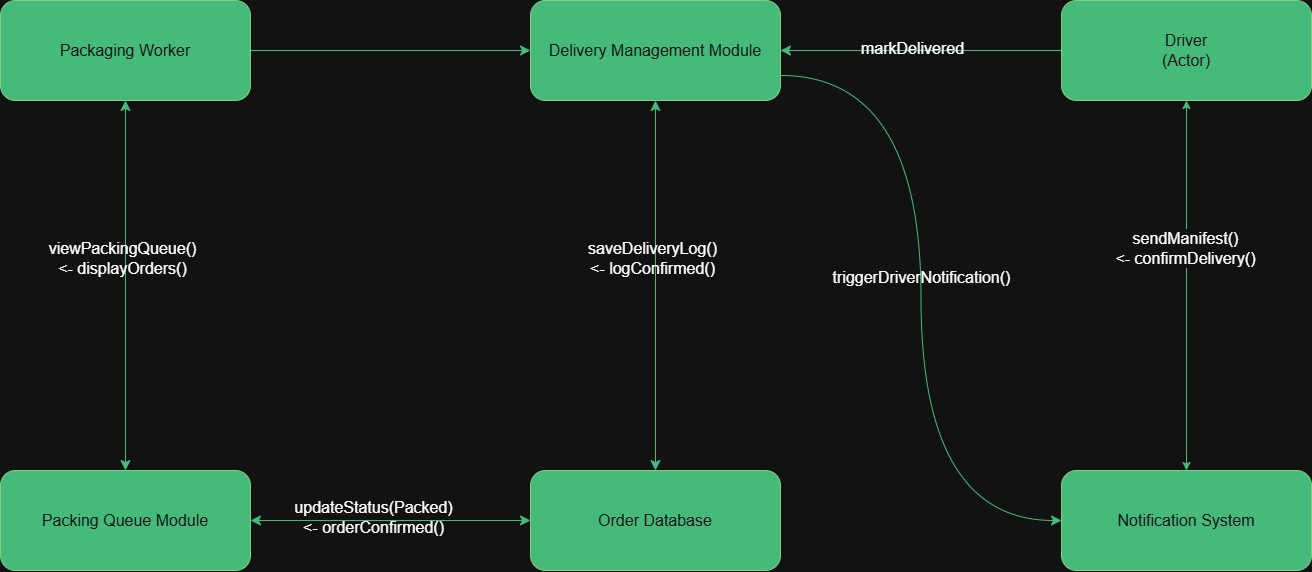

The diagram above was exported from draw.io. Its source (the exported page's mxGraphModel, read from the mxfile embedded in the PNG):
<mxGraphModel dx="1687" dy="843" grid="1" gridSize="10" guides="1" tooltips="1" connect="1" arrows="1" fold="1" page="1" pageScale="1" pageWidth="827" pageHeight="1169" math="0" shadow="0">
  <root>
    <mxCell id="0" />
    <mxCell id="1" parent="0" />
    <mxCell id="OuZBGJqxp5R-8EuavNV7-4" edge="1" parent="1" source="VgJkM8tIEF9QuxWNvQkF-1" style="edgeStyle=none;curved=1;rounded=0;orthogonalLoop=1;jettySize=auto;html=1;exitX=0.5;exitY=1;exitDx=0;exitDy=0;fontSize=16;startSize=8;endSize=8;startArrow=classic;startFill=1;strokeColor=light-dark(#000000,#46BA7B);" target="ZCbgc2sBzY6jRhJvQvlj-2">
      <mxGeometry relative="1" as="geometry" />
    </mxCell>
    <mxCell id="-MJ69FDEKxXqCyM5lmm3-4" connectable="0" parent="OuZBGJqxp5R-8EuavNV7-4" style="edgeLabel;html=1;align=center;verticalAlign=middle;resizable=0;points=[];labelBackgroundColor=none;fontSize=16;" value="saveDeliveryLog()&lt;div&gt;&amp;lt;- logConfirmed()&lt;/div&gt;" vertex="1">
      <mxGeometry relative="1" x="-0.1524" y="-4" as="geometry">
        <mxPoint as="offset" />
      </mxGeometry>
    </mxCell>
    <mxCell id="OuZBGJqxp5R-8EuavNV7-7" edge="1" parent="1" source="VgJkM8tIEF9QuxWNvQkF-1" style="edgeStyle=orthogonalEdgeStyle;rounded=0;orthogonalLoop=1;jettySize=auto;html=1;exitX=1;exitY=0.75;exitDx=0;exitDy=0;entryX=0;entryY=0.5;entryDx=0;entryDy=0;fontSize=16;startSize=8;endSize=8;curved=1;strokeColor=light-dark(#000000,#46BA7B);" target="VgJkM8tIEF9QuxWNvQkF-2">
      <mxGeometry relative="1" as="geometry" />
    </mxCell>
    <mxCell id="-MJ69FDEKxXqCyM5lmm3-5" connectable="0" parent="OuZBGJqxp5R-8EuavNV7-7" style="edgeLabel;html=1;align=center;verticalAlign=middle;resizable=0;points=[];labelBackgroundColor=none;fontSize=16;" value="triggerDriverNotification()" vertex="1">
      <mxGeometry relative="1" x="-0.0594" as="geometry">
        <mxPoint as="offset" />
      </mxGeometry>
    </mxCell>
    <mxCell id="VgJkM8tIEF9QuxWNvQkF-1" parent="1" style="rounded=1;whiteSpace=wrap;html=1;fontSize=16;fillColor=light-dark(#008A00,#46BA7B);fontColor=#ffffff;strokeColor=#005700;" value="Delivery Management Module" vertex="1">
      <mxGeometry height="100" width="250" x="590" y="280" as="geometry" />
    </mxCell>
    <mxCell id="VgJkM8tIEF9QuxWNvQkF-2" parent="1" style="rounded=1;whiteSpace=wrap;html=1;fontSize=16;fillColor=light-dark(#008A00,#46BA7B);fontColor=#ffffff;strokeColor=#005700;" value="Notification System" vertex="1">
      <mxGeometry height="100" width="250" x="1121" y="750" as="geometry" />
    </mxCell>
    <mxCell id="OuZBGJqxp5R-8EuavNV7-3" edge="1" parent="1" source="VgJkM8tIEF9QuxWNvQkF-3" style="edgeStyle=none;curved=1;rounded=0;orthogonalLoop=1;jettySize=auto;html=1;exitX=1;exitY=0.5;exitDx=0;exitDy=0;entryX=0;entryY=0.5;entryDx=0;entryDy=0;fontSize=16;startSize=8;endSize=8;startArrow=classic;startFill=1;strokeColor=light-dark(#000000,#46BA7B);" target="ZCbgc2sBzY6jRhJvQvlj-2">
      <mxGeometry relative="1" as="geometry" />
    </mxCell>
    <mxCell id="-MJ69FDEKxXqCyM5lmm3-3" connectable="0" parent="OuZBGJqxp5R-8EuavNV7-3" style="edgeLabel;html=1;align=center;verticalAlign=middle;resizable=0;points=[];labelBackgroundColor=none;fontSize=16;" value="updateStatus(Packed)&lt;div&gt;&amp;lt;- orderConfirmed()&lt;/div&gt;" vertex="1">
      <mxGeometry relative="1" x="-0.1334" y="4" as="geometry">
        <mxPoint as="offset" />
      </mxGeometry>
    </mxCell>
    <mxCell id="VgJkM8tIEF9QuxWNvQkF-3" parent="1" style="rounded=1;whiteSpace=wrap;html=1;fontSize=16;fillColor=light-dark(#008A00,#46BA7B);fontColor=#ffffff;strokeColor=#005700;" value="Packing Queue Module" vertex="1">
      <mxGeometry height="100" width="250" x="60" y="750" as="geometry" />
    </mxCell>
    <mxCell id="OuZBGJqxp5R-8EuavNV7-5" edge="1" parent="1" source="VgJkM8tIEF9QuxWNvQkF-4" style="edgeStyle=none;curved=1;rounded=0;orthogonalLoop=1;jettySize=auto;html=1;exitX=0;exitY=0.5;exitDx=0;exitDy=0;entryX=1;entryY=0.5;entryDx=0;entryDy=0;fontSize=16;startSize=8;endSize=8;strokeColor=light-dark(#000000,#46BA7B);" target="VgJkM8tIEF9QuxWNvQkF-1">
      <mxGeometry relative="1" as="geometry" />
    </mxCell>
    <mxCell id="-MJ69FDEKxXqCyM5lmm3-6" connectable="0" parent="OuZBGJqxp5R-8EuavNV7-5" style="edgeLabel;html=1;align=center;verticalAlign=middle;resizable=0;points=[];labelBackgroundColor=none;fontSize=16;" value="markDelivered" vertex="1">
      <mxGeometry relative="1" x="0.0687" y="-3" as="geometry">
        <mxPoint as="offset" />
      </mxGeometry>
    </mxCell>
    <mxCell id="-MJ69FDEKxXqCyM5lmm3-1" edge="1" parent="1" source="VgJkM8tIEF9QuxWNvQkF-4" style="edgeStyle=orthogonalEdgeStyle;rounded=0;orthogonalLoop=1;jettySize=auto;html=1;exitX=0.5;exitY=1;exitDx=0;exitDy=0;startArrow=classic;startFill=1;strokeColor=light-dark(#000000,#46BA7B);fontSize=16;" target="VgJkM8tIEF9QuxWNvQkF-2">
      <mxGeometry relative="1" as="geometry" />
    </mxCell>
    <mxCell id="-MJ69FDEKxXqCyM5lmm3-7" connectable="0" parent="-MJ69FDEKxXqCyM5lmm3-1" style="edgeLabel;html=1;align=center;verticalAlign=middle;resizable=0;points=[];fontSize=16;" value="sendManifest()&lt;div&gt;&amp;lt;- confirmDelivery()&lt;/div&gt;" vertex="1">
      <mxGeometry relative="1" x="-0.203" y="-2" as="geometry">
        <mxPoint as="offset" />
      </mxGeometry>
    </mxCell>
    <mxCell id="VgJkM8tIEF9QuxWNvQkF-4" parent="1" style="rounded=1;whiteSpace=wrap;html=1;fontSize=16;fillColor=light-dark(#008A00,#46BA7B);fontColor=#ffffff;strokeColor=#005700;" value="Driver&lt;div&gt;(Actor)&lt;/div&gt;" vertex="1">
      <mxGeometry height="100" width="250" x="1121" y="280" as="geometry" />
    </mxCell>
    <mxCell id="OuZBGJqxp5R-8EuavNV7-1" edge="1" parent="1" source="VgJkM8tIEF9QuxWNvQkF-5" style="edgeStyle=none;curved=1;rounded=0;orthogonalLoop=1;jettySize=auto;html=1;exitX=0.5;exitY=1;exitDx=0;exitDy=0;entryX=0.5;entryY=0;entryDx=0;entryDy=0;fontSize=16;startSize=8;endSize=8;startArrow=classic;startFill=1;strokeColor=light-dark(#000000,#46BA7B);" target="VgJkM8tIEF9QuxWNvQkF-3">
      <mxGeometry relative="1" as="geometry" />
    </mxCell>
    <mxCell id="-MJ69FDEKxXqCyM5lmm3-2" connectable="0" parent="OuZBGJqxp5R-8EuavNV7-1" style="edgeLabel;html=1;align=center;verticalAlign=middle;resizable=0;points=[];labelBackgroundColor=none;fontSize=16;" value="viewPackingQueue()&lt;div&gt;&amp;lt;- displayOrders()&lt;/div&gt;" vertex="1">
      <mxGeometry relative="1" x="-0.1397" y="-4" as="geometry">
        <mxPoint y="-1" as="offset" />
      </mxGeometry>
    </mxCell>
    <mxCell id="OuZBGJqxp5R-8EuavNV7-2" edge="1" parent="1" source="VgJkM8tIEF9QuxWNvQkF-5" style="edgeStyle=none;curved=1;rounded=0;orthogonalLoop=1;jettySize=auto;html=1;exitX=1;exitY=0.5;exitDx=0;exitDy=0;entryX=0;entryY=0.5;entryDx=0;entryDy=0;fontSize=16;startSize=8;endSize=8;strokeColor=light-dark(#000000,#46BA7B);" target="VgJkM8tIEF9QuxWNvQkF-1">
      <mxGeometry relative="1" as="geometry" />
    </mxCell>
    <mxCell id="VgJkM8tIEF9QuxWNvQkF-5" parent="1" style="rounded=1;whiteSpace=wrap;html=1;fontSize=16;fillColor=light-dark(#008A00,#46BA7B);fontColor=#ffffff;strokeColor=#005700;" value="Packaging Worker" vertex="1">
      <mxGeometry height="100" width="250" x="60" y="280" as="geometry" />
    </mxCell>
    <mxCell id="ZCbgc2sBzY6jRhJvQvlj-2" parent="1" style="rounded=1;whiteSpace=wrap;html=1;fontSize=16;fillColor=light-dark(#008A00,#46BA7B);fontColor=#ffffff;strokeColor=#005700;" value="Order Database" vertex="1">
      <mxGeometry height="100" width="250" x="590" y="750" as="geometry" />
    </mxCell>
  </root>
</mxGraphModel>